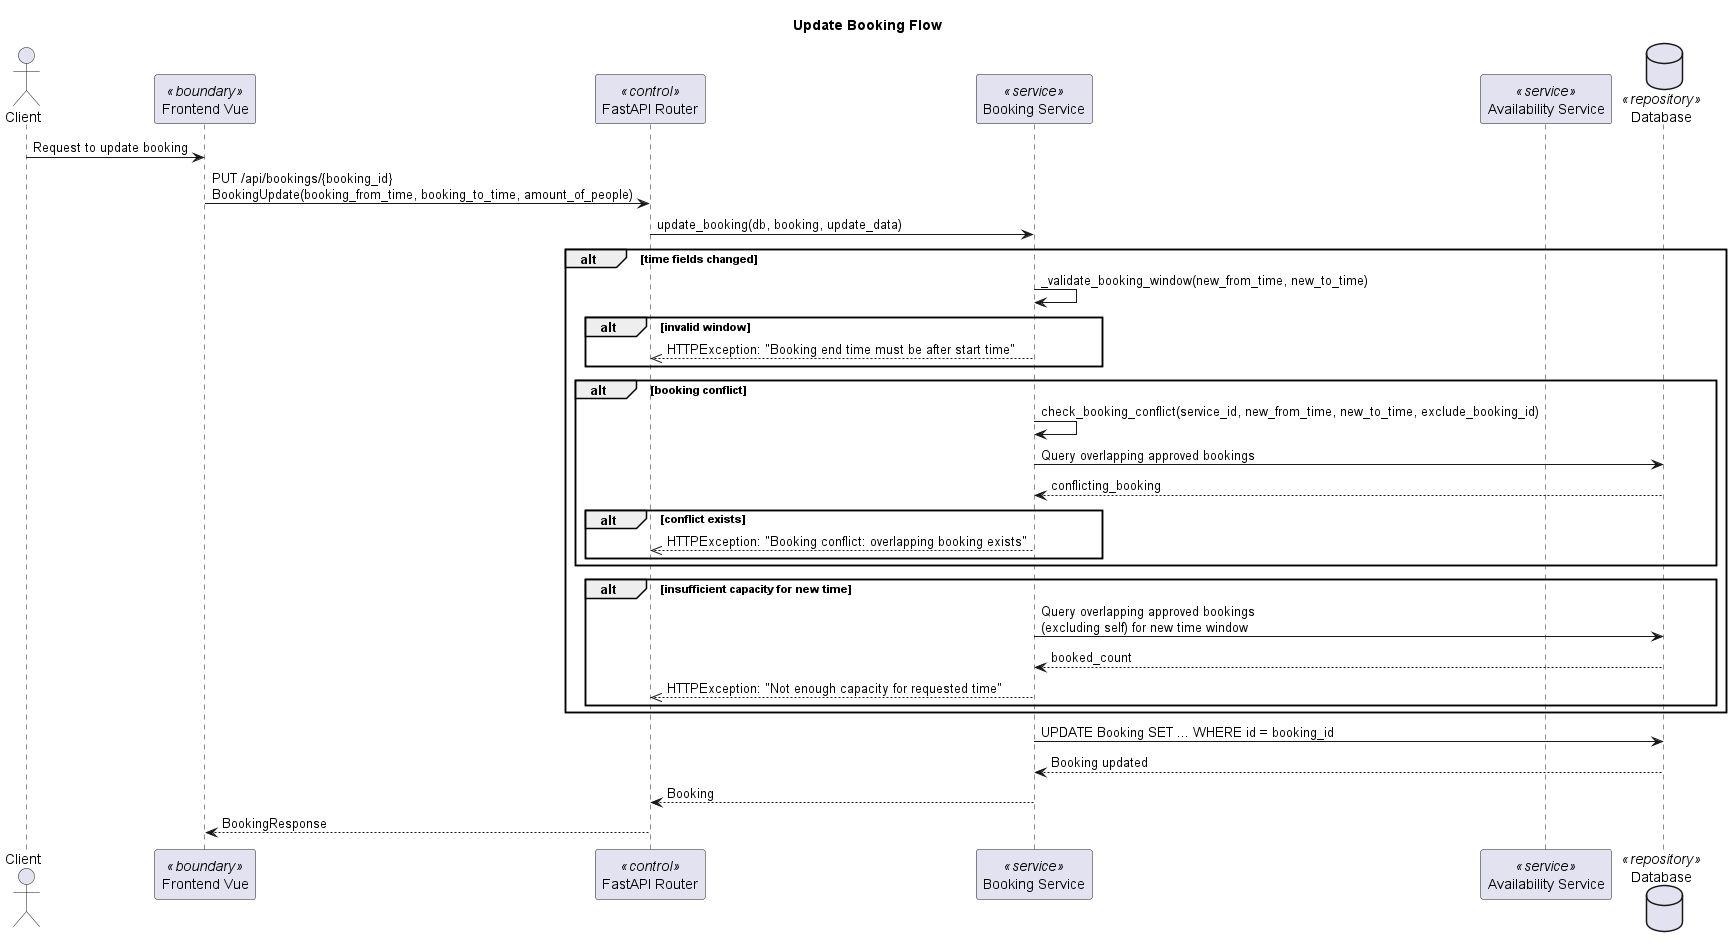

The diagram above was rendered by PlantUML. Its source (embedded in the PNG):
@startuml
title Update Booking Flow

actor Client
participant "Frontend Vue" as Frontend <<boundary>>
participant "FastAPI Router" as Router <<control>>
participant "Booking Service" as BookingService <<service>>
participant "Availability Service" as AvailabilityService <<service>>
database "Database" as DB <<repository>>

Client -> Frontend: Request to update booking
Frontend -> Router: PUT /api/bookings/{booking_id}\nBookingUpdate(booking_from_time, booking_to_time, amount_of_people)
Router -> BookingService: update_booking(db, booking, update_data)

alt time fields changed
    BookingService -> BookingService: _validate_booking_window(new_from_time, new_to_time)
    alt invalid window
        BookingService -->> Router: HTTPException: "Booking end time must be after start time"
    end

    alt booking conflict
        BookingService -> BookingService: check_booking_conflict(service_id, new_from_time, new_to_time, exclude_booking_id)
        BookingService -> DB: Query overlapping approved bookings
        DB --> BookingService: conflicting_booking
        alt conflict exists
            BookingService -->> Router: HTTPException: "Booking conflict: overlapping booking exists"
        end
    end

    alt insufficient capacity for new time
        BookingService -> DB: Query overlapping approved bookings\n(excluding self) for new time window
        DB --> BookingService: booked_count
        BookingService -->> Router: HTTPException: "Not enough capacity for requested time"
    end
end

BookingService -> DB: UPDATE Booking SET ... WHERE id = booking_id
DB --> BookingService: Booking updated
BookingService --> Router: Booking
Router --> Frontend: BookingResponse
@enduml